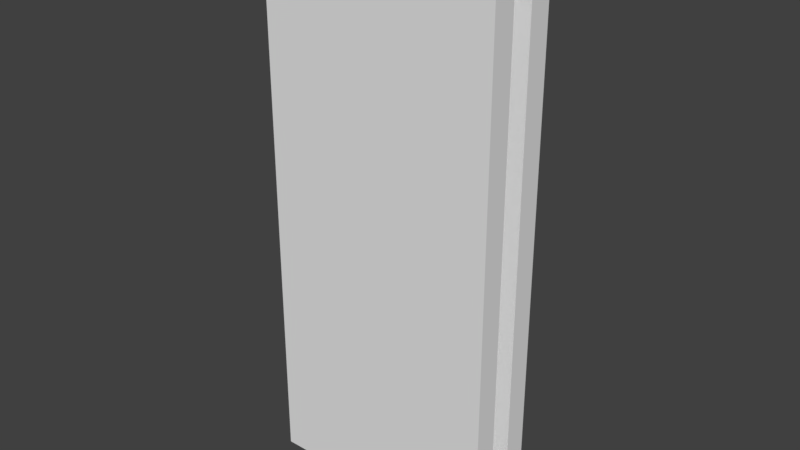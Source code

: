 # Source: WallNormal.blend  (saved by Blender 2.78.0; exported with 4.5.12 LTS)
import bpy
from mathutils import Matrix  # noqa: F401  (used for matrix-valued properties, if any)

bpy.ops.wm.read_factory_settings(use_empty=True)
scene = bpy.context.scene
scene.name = 'Scene'

# ---- collections
col_collection_1 = bpy.data.collections.new('Collection 1'); scene.collection.children.link(col_collection_1)

# ---- materials (node trees are filled in below, after node groups)
mat_outerwalltex = bpy.data.materials.new('OuterWallTex')
mat_outerwalltex.alpha_threshold = 0.0
mat_outerwalltex.use_transparent_shadow = False
mat_outerwalltex.roughness = 0.5
mat_insultex = bpy.data.materials.new('InsulTex')
mat_insultex.alpha_threshold = 0.0
mat_insultex.use_transparent_shadow = False
mat_insultex.roughness = 0.5
mat_innerwalltex = bpy.data.materials.new('InnerWallTex')
mat_innerwalltex.alpha_threshold = 0.0
mat_innerwalltex.use_transparent_shadow = False
mat_innerwalltex.roughness = 0.5

# ---- node groups
ng_auto_smooth = bpy.data.node_groups.new('Auto Smooth', 'GeometryNodeTree')
_s = ng_auto_smooth.interface.new_socket(name='Geometry', in_out='OUTPUT', socket_type='NodeSocketGeometry')
_s = ng_auto_smooth.interface.new_socket(name='Geometry', in_out='INPUT', socket_type='NodeSocketGeometry')
_s = ng_auto_smooth.interface.new_socket(name='Angle', in_out='INPUT', socket_type='NodeSocketFloat')
_s.subtype = 'ANGLE'
_s.min_value = 0.0
_s.max_value = 3.142
ng_auto_smooth.is_modifier = True
_N = ng_auto_smooth.nodes; _L = ng_auto_smooth.links
n0 = _N.new('NodeGroupOutput'); n0.name = 'Group Output'; n0.location = (480, -100)
n1 = _N.new('NodeGroupInput'); n1.name = 'Group Input'; n1.location = (-420, -300)
n2 = _N.new('NodeGroupInput'); n2.name = 'Group Input.001'; n2.location = (-60, -100)
n3 = _N.new('GeometryNodeSetShadeSmooth'); n3.name = 'Set Shade Smooth'; n3.location = (120, -100)
n3.domain = 'EDGE'
n4 = _N.new('GeometryNodeSetShadeSmooth'); n4.name = 'Set Shade Smooth.001'; n4.location = (300, -100)
n5 = _N.new('GeometryNodeInputMeshEdgeAngle'); n5.name = 'Edge Angle'; n5.location = (-420, -220)
n6 = _N.new('GeometryNodeInputEdgeSmooth'); n6.name = 'Is Edge Smooth'; n6.location = (-60, -160)
n7 = _N.new('GeometryNodeInputShadeSmooth'); n7.name = 'Is Face Smooth'; n7.location = (-240, -340)
n8 = _N.new('FunctionNodeBooleanMath'); n8.name = 'Boolean Math'; n8.location = (-60, -220)
n9 = _N.new('FunctionNodeCompare'); n9.name = 'Compare'; n9.location = (-240, -180)
n9.operation = 'LESS_EQUAL'
_L.new(n5.outputs[0], n9.inputs[0])
_L.new(n4.outputs[0], n0.inputs[0])
_L.new(n1.outputs[1], n9.inputs[1])
_L.new(n9.outputs[0], n8.inputs[0])
_L.new(n7.outputs[0], n8.inputs[1])
_L.new(n2.outputs[0], n3.inputs[0])
_L.new(n6.outputs[0], n3.inputs[1])
_L.new(n3.outputs[0], n4.inputs[0])
_L.new(n8.outputs[0], n3.inputs[2])
n0.is_active_output = True

# ---- material node trees

# ---- world
world_world = bpy.data.worlds.new('World'); scene.world = world_world
world_world.color = (0.05088, 0.05088, 0.05088)
world_world.use_sun_shadow = False
world_world.sun_shadow_jitter_overblur = 0.0
world_world.cycles.sampling_method = 'MANUAL'

# ---- meshes
me_plane_002 = bpy.data.meshes.new('Plane.002')
me_plane_002.from_pydata([(-100.0, -100.0, -117.5), (100.0, -100.0, -117.5), (-100.0, 100.0, -117.5), (100.0, 100.0, -117.5), (-100.0, -100.0, 117.5), (100.0, -100.0, 117.5), (-100.0, 100.0, 117.5), (100.0, 100.0, 117.5)], [], [(0, 2, 3, 1), (4, 5, 7, 6), (3, 2, 6, 7), (0, 1, 5, 4), (1, 3, 7, 5), (2, 0, 4, 6)])
me_plane_002.polygons.foreach_set('use_smooth', [True] * 6)
_uv = me_plane_002.uv_layers.new(name='UVMap')
_uv.uv.foreach_set('vector', [1.0, 0.8511, 0.6667, 0.8511, 0.6667, 0.4255, 1.0, 0.4255, 0.6667, 0.4255, 0.6667, 9.74e-08, 1.0, 0.0, 1.0, 0.4255, 0.3993, 0.5001, 0.0001509, 0.5001, 0.0001509, 0.0001172, 0.3993, 0.0001173, 0.6667, 0.5, 0.3333, 0.5, 0.3333, 6.493e-08, 0.6667, 0.0, 0.3333, 0.5, 1.526e-07, 0.5, 0.0, 1.948e-07, 0.3333, 0.0, 0.3333, 1.0, 6.358e-08, 1.0, 0.0, 0.5, 0.3333, 0.5])
me_plane_002.materials.append(mat_outerwalltex)
me_plane_002.use_remesh_preserve_volume = False
me_plane_002.use_remesh_preserve_attributes = False
me_plane_002.use_mirror_vertex_groups = False
me_plane_002.update()
me_plane_001 = bpy.data.meshes.new('Plane.001')
me_plane_001.from_pydata([(-100.0, -100.0, -117.5), (100.0, -100.0, -117.5), (-100.0, 100.0, -117.5), (100.0, 100.0, -117.5), (-100.0, -100.0, 117.5), (100.0, -100.0, 117.5), (-100.0, 100.0, 117.5), (100.0, 100.0, 117.5)], [], [(0, 2, 3, 1), (4, 5, 7, 6), (3, 2, 6, 7), (0, 1, 5, 4), (1, 3, 7, 5), (2, 0, 4, 6)])
me_plane_001.polygons.foreach_set('use_smooth', [True] * 6)
_uv = me_plane_001.uv_layers.new(name='UVMap')
_uv.uv.foreach_set('vector', [1.0, 0.8511, 0.6667, 0.8511, 0.6667, 0.4255, 1.0, 0.4255, 0.6667, 0.4255, 0.6667, 9.74e-08, 1.0, 0.0, 1.0, 0.4255, 0.6667, 1.0, 0.3333, 1.0, 0.3333, 0.5, 0.6667, 0.5, 0.6667, 0.5, 0.3333, 0.5, 0.3333, 6.493e-08, 0.6667, 0.0, 0.3333, 0.5, 1.526e-07, 0.5, 0.0, 1.948e-07, 0.3333, 0.0, 0.3333, 1.0, 6.358e-08, 1.0, 0.0, 0.5, 0.3333, 0.5])
me_plane_001.materials.append(mat_insultex)
me_plane_001.use_remesh_preserve_volume = False
me_plane_001.use_remesh_preserve_attributes = False
me_plane_001.use_mirror_vertex_groups = False
me_plane_001.update()
me_plane = bpy.data.meshes.new('Plane')
me_plane.from_pydata([(-100.0, -99.5, -117.5), (100.0, -99.5, -117.5), (-100.0, 100.0, -117.5), (100.0, 100.0, -117.5), (-100.0, -99.5, 117.5), (100.0, -99.5, 117.5), (-100.0, 100.0, 117.5), (100.0, 100.0, 117.5)], [], [(0, 2, 3, 1), (4, 5, 7, 6), (3, 2, 6, 7), (0, 1, 5, 4), (1, 3, 7, 5), (2, 0, 4, 6)])
me_plane.polygons.foreach_set('use_smooth', [True] * 6)
_uv = me_plane.uv_layers.new(name='UVMap')
_uv.uv.foreach_set('vector', [1.0, 0.8511, 0.6667, 0.8511, 0.6667, 0.4255, 1.0, 0.4255, 0.6667, 0.4255, 0.6667, 9.74e-08, 1.0, 0.0, 1.0, 0.4255, 0.6667, 1.0, 0.3333, 1.0, 0.3333, 0.5, 0.6667, 0.5, 0.6667, 0.5, 0.3333, 0.5, 0.3333, 6.493e-08, 0.6667, 0.0, 0.3333, 0.5, 1.526e-07, 0.5, 0.0, 1.948e-07, 0.3333, 0.0, 0.3333, 1.0, 6.358e-08, 1.0, 0.0, 0.5, 0.3333, 0.5])
me_plane.materials.append(mat_innerwalltex)
me_plane.use_remesh_preserve_volume = False
me_plane.use_remesh_preserve_attributes = False
me_plane.use_mirror_vertex_groups = False
me_plane.update()

# ---- objects
ob_outerwall = bpy.data.objects.new('OuterWall', me_plane_002)
ob_insulationwall = bpy.data.objects.new('InsulationWall', me_plane_001)
ob_innerwall = bpy.data.objects.new('InnerWall', me_plane)

# ---- transforms, parenting, visibility, modifiers, constraints
ob_outerwall.location = (-0.125, 20.0, 117.5)
ob_outerwall.scale = (0.5, 0.05, 1.0)
ob_outerwall.lineart.crease_threshold = 0.0
_m = ob_outerwall.modifiers.new('Auto Smooth', 'NODES')
_m.node_group = ng_auto_smooth
_gi = [s.identifier for s in ng_auto_smooth.interface.items_tree if s.item_type == 'SOCKET' and s.in_out == 'INPUT']
_m[_gi[1]] = 0.5236  # Angle
ob_insulationwall.location = (-0.125, 7.5, 117.5)
ob_insulationwall.scale = (0.5, 0.025, 1.0)
ob_insulationwall.hide_viewport = True
ob_insulationwall.hide_select = True
ob_insulationwall.hide_render = True
ob_insulationwall.lineart.crease_threshold = 0.0
_m = ob_insulationwall.modifiers.new('Auto Smooth', 'NODES')
_m.node_group = ng_auto_smooth
_gi = [s.identifier for s in ng_auto_smooth.interface.items_tree if s.item_type == 'SOCKET' and s.in_out == 'INPUT']
_m[_gi[1]] = 0.5236  # Angle
ob_innerwall.location = (-0.125, 0.0, 117.5)
ob_innerwall.scale = (0.5, 0.05, 1.0)
ob_innerwall.lineart.crease_threshold = 0.0
_m = ob_innerwall.modifiers.new('Auto Smooth', 'NODES')
_m.node_group = ng_auto_smooth
_gi = [s.identifier for s in ng_auto_smooth.interface.items_tree if s.item_type == 'SOCKET' and s.in_out == 'INPUT']
_m[_gi[1]] = 0.5236  # Angle

# ---- collection membership
col_collection_1.objects.link(ob_outerwall)
col_collection_1.objects.link(ob_insulationwall)
col_collection_1.objects.link(ob_innerwall)

# ---- scene / render settings (as saved in the file)
scene.frame_start = 1; scene.frame_end = 250; scene.frame_set(1)
scene.render.engine = 'BLENDER_EEVEE_NEXT'
scene.render.resolution_percentage = 50
scene.render.dither_intensity = 0.0
scene.cycles.use_denoising = False
scene.cycles.samples = 128
scene.cycles.sampling_pattern = 'TABULATED_SOBOL'
scene.cycles.light_sampling_threshold = 0.0
scene.cycles.use_adaptive_sampling = False
scene.cycles.use_light_tree = False
scene.cycles.blur_glossy = 0.0
scene.cycles.sample_clamp_indirect = 0.0
scene.view_settings.view_transform = 'Standard'
scene.unit_settings.scale_length = 0.01
bpy.context.view_layer.update()

# ---- added for rendering (the .blend has no active camera and no usable light): camera, sun
cam_auto = bpy.data.cameras.new('AutoCamera')
cam_auto.lens = 50.0
cam_auto.sensor_width = 36.0
cam_auto.clip_end = 4175.42
ob_auto_camera = bpy.data.objects.new('AutoCamera', cam_auto)
scene.collection.objects.link(ob_auto_camera)
ob_auto_camera.location = (237.792, -275.488, 307.833)
ob_auto_camera.rotation_euler = (1.09748, -7.21219e-08, 0.694738)
scene.camera = ob_auto_camera
light_auto_sun = bpy.data.lights.new('AutoSun', 'SUN')
light_auto_sun.energy = 3.0
light_auto_sun.angle = 0.0523599
ob_auto_sun = bpy.data.objects.new('AutoSun', light_auto_sun)
scene.collection.objects.link(ob_auto_sun)
ob_auto_sun.rotation_euler = (0.872665, 0.174533, 0.523599)
bpy.context.view_layer.update()
